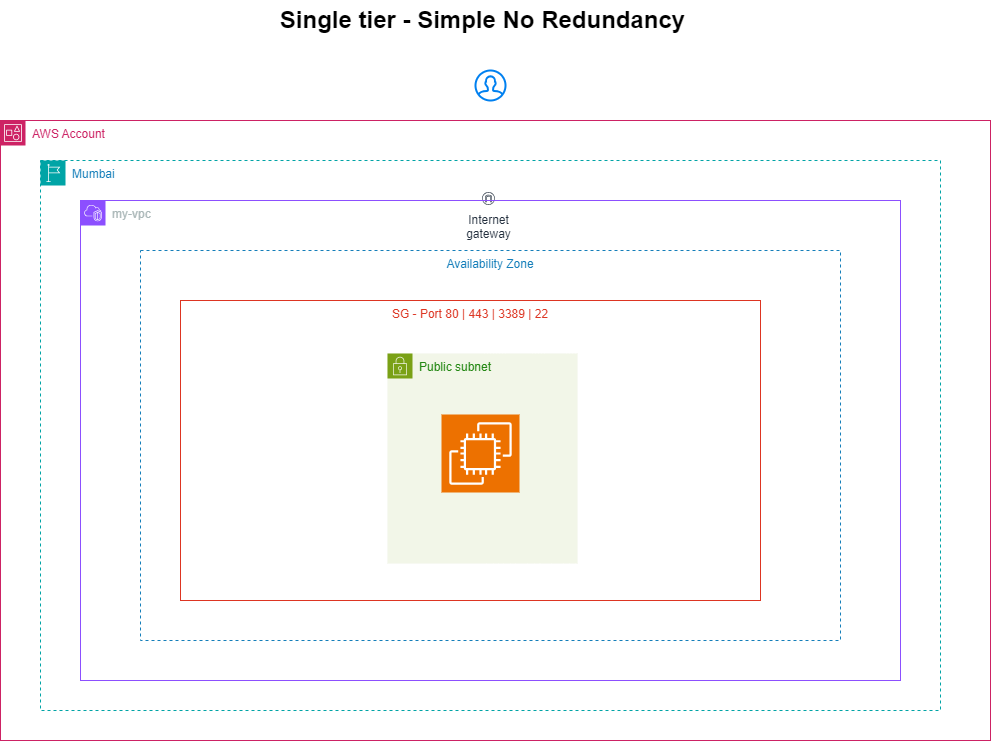

The diagram above was exported from draw.io. Its source (the exported page's mxGraphModel, read from the mxfile embedded in the PNG):
<mxGraphModel dx="1062" dy="1647" grid="1" gridSize="10" guides="1" tooltips="1" connect="1" arrows="1" fold="1" page="1" pageScale="1" pageWidth="850" pageHeight="1100" math="0" shadow="0">
  <root>
    <mxCell id="0" />
    <mxCell id="1" parent="0" />
    <mxCell id="bi0Olt-LARJKskwKNHPT-1" value="AWS Account" style="points=[[0,0],[0.25,0],[0.5,0],[0.75,0],[1,0],[1,0.25],[1,0.5],[1,0.75],[1,1],[0.75,1],[0.5,1],[0.25,1],[0,1],[0,0.75],[0,0.5],[0,0.25]];outlineConnect=0;gradientColor=none;html=1;whiteSpace=wrap;fontSize=12;fontStyle=0;container=1;pointerEvents=0;collapsible=0;recursiveResize=0;shape=mxgraph.aws4.group;grIcon=mxgraph.aws4.group_account;strokeColor=#CD2264;fillColor=none;verticalAlign=top;align=left;spacingLeft=30;fontColor=#CD2264;dashed=0;" vertex="1" parent="1">
      <mxGeometry x="50" y="60" width="990" height="620" as="geometry" />
    </mxCell>
    <mxCell id="bi0Olt-LARJKskwKNHPT-2" value="Mumbai" style="points=[[0,0],[0.25,0],[0.5,0],[0.75,0],[1,0],[1,0.25],[1,0.5],[1,0.75],[1,1],[0.75,1],[0.5,1],[0.25,1],[0,1],[0,0.75],[0,0.5],[0,0.25]];outlineConnect=0;gradientColor=none;html=1;whiteSpace=wrap;fontSize=12;fontStyle=0;container=1;pointerEvents=0;collapsible=0;recursiveResize=0;shape=mxgraph.aws4.group;grIcon=mxgraph.aws4.group_region;strokeColor=#00A4A6;fillColor=none;verticalAlign=top;align=left;spacingLeft=30;fontColor=#147EBA;dashed=1;" vertex="1" parent="bi0Olt-LARJKskwKNHPT-1">
      <mxGeometry x="40" y="40" width="900" height="550" as="geometry" />
    </mxCell>
    <mxCell id="bi0Olt-LARJKskwKNHPT-12" value="Internet&#10;gateway" style="sketch=0;outlineConnect=0;fontColor=#232F3E;gradientColor=none;strokeColor=#232F3E;fillColor=#ffffff;dashed=0;verticalLabelPosition=bottom;verticalAlign=top;align=center;html=1;fontSize=12;fontStyle=0;aspect=fixed;shape=mxgraph.aws4.resourceIcon;resIcon=mxgraph.aws4.internet_gateway;" vertex="1" parent="bi0Olt-LARJKskwKNHPT-2">
      <mxGeometry x="440" y="30" width="16" height="16" as="geometry" />
    </mxCell>
    <mxCell id="bi0Olt-LARJKskwKNHPT-4" value="my-vpc" style="points=[[0,0],[0.25,0],[0.5,0],[0.75,0],[1,0],[1,0.25],[1,0.5],[1,0.75],[1,1],[0.75,1],[0.5,1],[0.25,1],[0,1],[0,0.75],[0,0.5],[0,0.25]];outlineConnect=0;gradientColor=none;html=1;whiteSpace=wrap;fontSize=12;fontStyle=0;container=1;pointerEvents=0;collapsible=0;recursiveResize=0;shape=mxgraph.aws4.group;grIcon=mxgraph.aws4.group_vpc2;strokeColor=#8C4FFF;fillColor=none;verticalAlign=top;align=left;spacingLeft=30;fontColor=#AAB7B8;dashed=0;" vertex="1" parent="bi0Olt-LARJKskwKNHPT-2">
      <mxGeometry x="40" y="40" width="820" height="480" as="geometry" />
    </mxCell>
    <mxCell id="bi0Olt-LARJKskwKNHPT-7" value="Availability Zone" style="fillColor=none;strokeColor=#147EBA;dashed=1;verticalAlign=top;fontStyle=0;fontColor=#147EBA;whiteSpace=wrap;html=1;" vertex="1" parent="bi0Olt-LARJKskwKNHPT-4">
      <mxGeometry x="60" y="50" width="700" height="390" as="geometry" />
    </mxCell>
    <mxCell id="bi0Olt-LARJKskwKNHPT-8" value="SG - Port 80 | 443 | 3389 | 22" style="fillColor=none;strokeColor=#DD3522;verticalAlign=top;fontStyle=0;fontColor=#DD3522;whiteSpace=wrap;html=1;" vertex="1" parent="bi0Olt-LARJKskwKNHPT-4">
      <mxGeometry x="100" y="100" width="580" height="300" as="geometry" />
    </mxCell>
    <mxCell id="bi0Olt-LARJKskwKNHPT-10" value="Public subnet" style="points=[[0,0],[0.25,0],[0.5,0],[0.75,0],[1,0],[1,0.25],[1,0.5],[1,0.75],[1,1],[0.75,1],[0.5,1],[0.25,1],[0,1],[0,0.75],[0,0.5],[0,0.25]];outlineConnect=0;gradientColor=none;html=1;whiteSpace=wrap;fontSize=12;fontStyle=0;container=1;pointerEvents=0;collapsible=0;recursiveResize=0;shape=mxgraph.aws4.group;grIcon=mxgraph.aws4.group_security_group;grStroke=0;strokeColor=#7AA116;fillColor=#F2F6E8;verticalAlign=top;align=left;spacingLeft=30;fontColor=#248814;dashed=0;" vertex="1" parent="1">
      <mxGeometry x="437" y="293" width="190" height="210" as="geometry" />
    </mxCell>
    <mxCell id="bi0Olt-LARJKskwKNHPT-14" value="" style="sketch=0;points=[[0,0,0],[0.25,0,0],[0.5,0,0],[0.75,0,0],[1,0,0],[0,1,0],[0.25,1,0],[0.5,1,0],[0.75,1,0],[1,1,0],[0,0.25,0],[0,0.5,0],[0,0.75,0],[1,0.25,0],[1,0.5,0],[1,0.75,0]];outlineConnect=0;fontColor=#232F3E;fillColor=#ED7100;strokeColor=#ffffff;dashed=0;verticalLabelPosition=bottom;verticalAlign=top;align=center;html=1;fontSize=12;fontStyle=0;aspect=fixed;shape=mxgraph.aws4.resourceIcon;resIcon=mxgraph.aws4.ec2;" vertex="1" parent="bi0Olt-LARJKskwKNHPT-10">
      <mxGeometry x="54" y="61" width="78" height="78" as="geometry" />
    </mxCell>
    <mxCell id="bi0Olt-LARJKskwKNHPT-11" value="" style="html=1;verticalLabelPosition=bottom;align=center;labelBackgroundColor=#ffffff;verticalAlign=top;strokeWidth=2;strokeColor=#0080F0;shadow=0;dashed=0;shape=mxgraph.ios7.icons.user;" vertex="1" parent="1">
      <mxGeometry x="525" y="10" width="30" height="30" as="geometry" />
    </mxCell>
    <mxCell id="bi0Olt-LARJKskwKNHPT-15" value="Single tier - Simple No Redundancy" style="text;strokeColor=none;fillColor=none;html=1;fontSize=24;fontStyle=1;verticalAlign=middle;align=center;" vertex="1" parent="1">
      <mxGeometry x="482" y="-60" width="100" height="40" as="geometry" />
    </mxCell>
  </root>
</mxGraphModel>